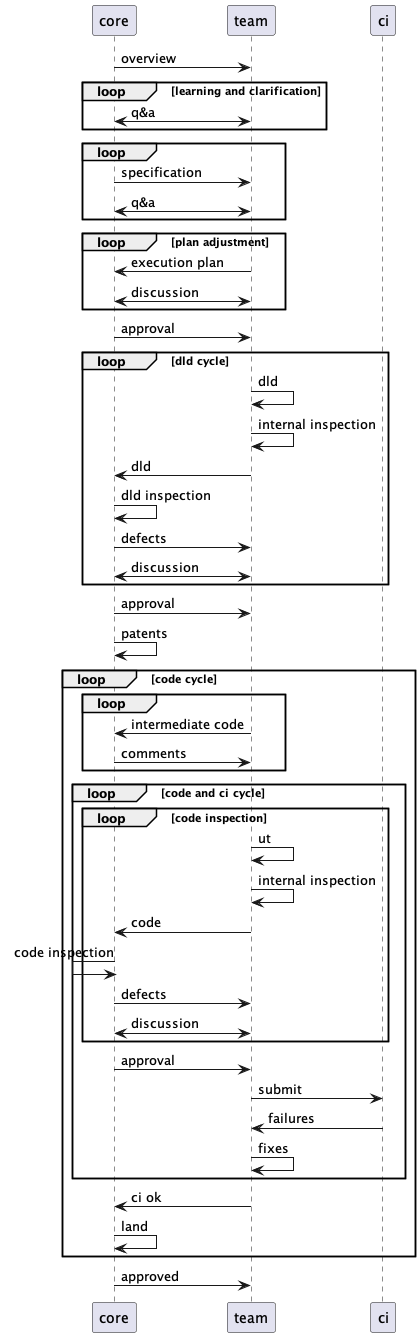

The diagram above was rendered by PlantUML. Its source (embedded in the PNG):
@startuml
participant core
participant team
participant ci

core  -> team: overview
loop learning and clarification
 core <-> team: q&a
end
loop
 core  -> team: specification
 core <-> team: q&a
end
loop plan adjustment
 core <-  team: execution plan
 core <-> team: discussion
end
core  -> team: approval
loop dld cycle
 team  -> team: dld
 team  -> team: internal inspection
 core <-  team: dld
 core  -> core: dld inspection
 core  -> team: defects
 core <-> team: discussion
end
core  -> team: approval
core  -> core: patents
loop code cycle
 loop
   core <-  team: intermediate code
   core  -> team: comments
 end
 loop code and ci cycle
   loop code inspection
     team  -> team: ut
     team  -> team: internal inspection
     core <-  team: code
     core <-  core: code inspection
     core  -> team: defects
     core <-> team: discussion
   end
   core  -> team: approval
   team  -> ci: submit
   team <-  ci: failures
   team  -> team: fixes
 end
 core <-  team: ci ok
 core  -> core: land
end
core  -> team: approved
@enduml